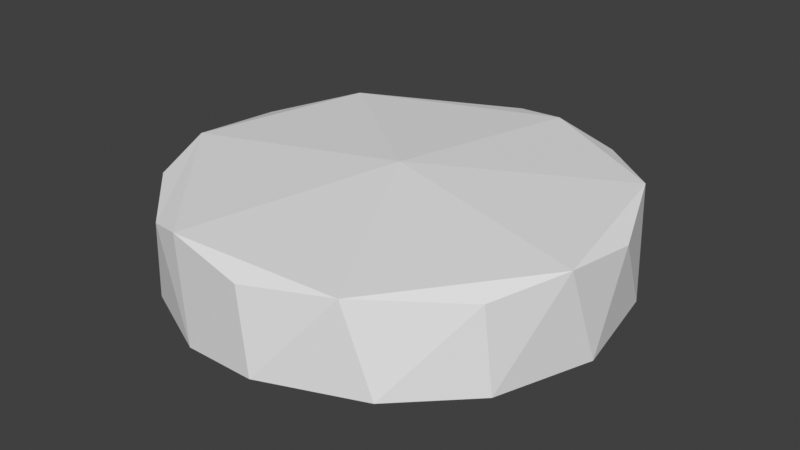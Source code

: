 # Source: Lift.blend  (saved by Blender 2.93.21; exported with 4.5.12 LTS)
import bpy
from mathutils import Matrix  # noqa: F401  (used for matrix-valued properties, if any)

bpy.ops.wm.read_factory_settings(use_empty=True)
scene = bpy.context.scene
scene.name = 'Scene'

# ---- collections
col_collection = bpy.data.collections.new('Collection'); scene.collection.children.link(col_collection)

# ---- world
world_world = bpy.data.worlds.new('World'); scene.world = world_world
world_world.use_nodes = True; world_world.node_tree.nodes.clear()
_N = world_world.node_tree.nodes; _L = world_world.node_tree.links
n0 = _N.new('ShaderNodeOutputWorld'); n0.name = 'World Output'; n0.location = (300, 300)
n1 = _N.new('ShaderNodeBackground'); n1.name = 'Background'; n1.location = (10, 300)
n1.inputs[0].default_value = (0.05088, 0.05088, 0.05088, 1.0)
_L.new(n1.outputs[0], n0.inputs[0])
n0.is_active_output = True
world_world.color = (0.05088, 0.05088, 0.05088)
world_world.use_sun_shadow = False
world_world.sun_shadow_jitter_overblur = 0.0

# ---- meshes
me_cylinder = bpy.data.meshes.new('Cylinder')
me_cylinder.from_pydata([(0.0, 1.0, -0.25), (0.0, 1.0, 0.25), (0.7818, 0.6235, -0.25), (0.7818, 0.6235, 0.25), (0.9749, -0.2225, -0.25), (0.9749, -0.2225, 0.25), (0.4339, -0.901, -0.25), (0.4339, -0.901, 0.25), (-0.4339, -0.901, -0.25), (-0.4339, -0.901, 0.25), (-0.9749, -0.2225, -0.25), (-0.9749, -0.2225, 0.25), (-0.7818, 0.6235, -0.25), (-0.7818, 0.6235, 0.25), (0.0, 1.0, -0.125), (0.0, 1.0, 0.0), (0.0, 1.0, 0.125), (0.7818, 0.6235, 0.125), (0.7818, 0.6235, 0.0), (0.7818, 0.6235, -0.125), (0.9749, -0.2225, 0.125), (0.9749, -0.2225, 0.0), (0.9749, -0.2225, -0.125), (0.4339, -0.901, 0.125), (0.4339, -0.901, 0.0), (0.4339, -0.901, -0.125), (-0.4339, -0.901, 0.125), (-0.4339, -0.901, 0.0), (-0.4339, -0.901, -0.125), (-0.9749, -0.2225, 0.125), (-0.9749, -0.2225, 0.0), (-0.9749, -0.2225, -0.125), (-0.7818, 0.6235, 0.125), (-0.7818, 0.6235, 0.0), (-0.7818, 0.6235, -0.125)], [], [(16, 1, 3, 17), (17, 3, 5, 20), (20, 5, 7, 23), (23, 7, 9, 26), (26, 9, 11, 29), (3, 1, 13, 11, 9, 7, 5), (29, 11, 13, 32), (32, 13, 1, 16), (0, 2, 4, 6, 8, 10, 12), (12, 34, 14, 0), (34, 33, 15, 14), (33, 32, 16, 15), (10, 31, 34, 12), (31, 30, 33, 34), (30, 29, 32, 33), (8, 28, 31, 10), (28, 27, 30, 31), (27, 26, 29, 30), (6, 25, 28, 8), (25, 24, 27, 28), (24, 23, 26, 27), (4, 22, 25, 6), (22, 21, 24, 25), (21, 20, 23, 24), (2, 19, 22, 4), (19, 18, 21, 22), (18, 17, 20, 21), (0, 14, 19, 2), (14, 15, 18, 19), (15, 16, 17, 18)])
_uv = me_cylinder.uv_layers.new(name='UVMap')
_uv.uv.foreach_set('vector', [1.0, 0.875, 1.0, 1.0, 0.8571, 1.0, 0.8571, 0.875, 0.8571, 0.875, 0.8571, 1.0, 0.7143, 1.0, 0.7143, 0.875, 0.7143, 0.875, 0.7143, 1.0, 0.5714, 1.0, 0.5714, 0.875, 0.5714, 0.875, 0.5714, 1.0, 0.4286, 1.0, 0.4286, 0.875, 0.4286, 0.875, 0.4286, 1.0, 0.2857, 1.0, 0.2857, 0.875, 0.4376, 0.3996, 0.25, 0.49, 0.06236, 0.3996, 0.01602, 0.1966, 0.1459, 0.03377, 0.3541, 0.03377, 0.484, 0.1966, 0.2857, 0.875, 0.2857, 1.0, 0.1429, 1.0, 0.1429, 0.875, 0.1429, 0.875, 0.1429, 1.0, 2.98e-08, 1.0, 2.98e-08, 0.875, 0.75, 0.49, 0.9376, 0.3996, 0.984, 0.1966, 0.8541, 0.03377, 0.6459, 0.03377, 0.516, 0.1966, 0.5624, 0.3996, 0.1429, 0.5, 0.1429, 0.625, 2.98e-08, 0.625, 2.98e-08, 0.5, 0.1429, 0.625, 0.1429, 0.75, 2.98e-08, 0.75, 2.98e-08, 0.625, 0.1429, 0.75, 0.1429, 0.875, 2.98e-08, 0.875, 2.98e-08, 0.75, 0.2857, 0.5, 0.2857, 0.625, 0.1429, 0.625, 0.1429, 0.5, 0.2857, 0.625, 0.2857, 0.75, 0.1429, 0.75, 0.1429, 0.625, 0.2857, 0.75, 0.2857, 0.875, 0.1429, 0.875, 0.1429, 0.75, 0.4286, 0.5, 0.4286, 0.625, 0.2857, 0.625, 0.2857, 0.5, 0.4286, 0.625, 0.4286, 0.75, 0.2857, 0.75, 0.2857, 0.625, 0.4286, 0.75, 0.4286, 0.875, 0.2857, 0.875, 0.2857, 0.75, 0.5714, 0.5, 0.5714, 0.625, 0.4286, 0.625, 0.4286, 0.5, 0.5714, 0.625, 0.5714, 0.75, 0.4286, 0.75, 0.4286, 0.625, 0.5714, 0.75, 0.5714, 0.875, 0.4286, 0.875, 0.4286, 0.75, 0.7143, 0.5, 0.7143, 0.625, 0.5714, 0.625, 0.5714, 0.5, 0.7143, 0.625, 0.7143, 0.75, 0.5714, 0.75, 0.5714, 0.625, 0.7143, 0.75, 0.7143, 0.875, 0.5714, 0.875, 0.5714, 0.75, 0.8571, 0.5, 0.8571, 0.625, 0.7143, 0.625, 0.7143, 0.5, 0.8571, 0.625, 0.8571, 0.75, 0.7143, 0.75, 0.7143, 0.625, 0.8571, 0.75, 0.8571, 0.875, 0.7143, 0.875, 0.7143, 0.75, 1.0, 0.5, 1.0, 0.625, 0.8571, 0.625, 0.8571, 0.5, 1.0, 0.625, 1.0, 0.75, 0.8571, 0.75, 0.8571, 0.625, 1.0, 0.75, 1.0, 0.875, 0.8571, 0.875, 0.8571, 0.75])
me_cylinder.use_remesh_fix_poles = True
me_cylinder.use_remesh_preserve_attributes = False
me_cylinder.update()

# ---- objects
ob_cylinder = bpy.data.objects.new('Cylinder', me_cylinder)

# ---- transforms, parenting, visibility, modifiers, constraints
ob_cylinder.location = (0.0, 0.0, 0.0)
_m = ob_cylinder.modifiers.new('Subdivision', 'SUBSURF')
_m.levels = 2
_m = ob_cylinder.modifiers.new('Decimate', 'DECIMATE')
_m.ratio = 0.06579

# ---- collection membership
col_collection.objects.link(ob_cylinder)

# ---- scene / render settings (as saved in the file)
scene.frame_start = 1; scene.frame_end = 250; scene.frame_set(1)
scene.render.engine = 'BLENDER_EEVEE_NEXT'
scene.cycles.use_denoising = False
scene.cycles.samples = 128
scene.cycles.sampling_pattern = 'TABULATED_SOBOL'
scene.cycles.use_adaptive_sampling = False
scene.cycles.use_light_tree = False
scene.view_settings.view_transform = 'Standard'
bpy.context.view_layer.update()

# ---- added for rendering (the .blend has no active camera and no usable light): camera, sun
cam_auto = bpy.data.cameras.new('AutoCamera')
cam_auto.lens = 50.0
cam_auto.sensor_width = 36.0
cam_auto.clip_end = 1000.0
ob_auto_camera = bpy.data.objects.new('AutoCamera', cam_auto)
scene.collection.objects.link(ob_auto_camera)
ob_auto_camera.location = (2.32234, -2.7851, 1.85444)
ob_auto_camera.rotation_euler = (1.09748, -7.21219e-08, 0.694738)
scene.camera = ob_auto_camera
light_auto_sun = bpy.data.lights.new('AutoSun', 'SUN')
light_auto_sun.energy = 3.0
light_auto_sun.angle = 0.0523599
ob_auto_sun = bpy.data.objects.new('AutoSun', light_auto_sun)
scene.collection.objects.link(ob_auto_sun)
ob_auto_sun.rotation_euler = (0.872665, 0.174533, 0.523599)
bpy.context.view_layer.update()
